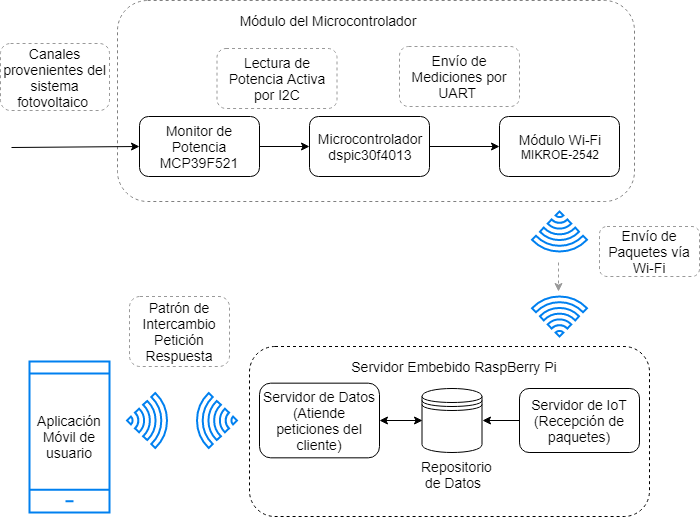

The diagram above was exported from draw.io. Its source (the exported page's mxGraphModel, read from the mxfile embedded in the PNG):
<mxGraphModel dx="1080" dy="484" grid="0" gridSize="10" guides="1" tooltips="1" connect="1" arrows="1" fold="1" page="1" pageScale="1" pageWidth="827" pageHeight="1169" math="0" shadow="0">
  <root>
    <mxCell id="0" />
    <mxCell id="1" parent="0" />
    <mxCell id="2" style="edgeStyle=orthogonalEdgeStyle;rounded=0;orthogonalLoop=1;jettySize=auto;html=1;entryX=0;entryY=0.5;entryDx=0;entryDy=0;" edge="1" source="3" target="6" parent="1">
      <mxGeometry relative="1" as="geometry" />
    </mxCell>
    <mxCell id="3" value="&lt;font&gt;&lt;font style=&quot;font-size: 14px&quot;&gt;&lt;span&gt;Microcontrolador&lt;/span&gt;&lt;br&gt;&lt;span&gt;dspic30f4013&lt;/span&gt;&lt;/font&gt;&lt;br&gt;&lt;/font&gt;" style="rounded=1;whiteSpace=wrap;html=1;" vertex="1" parent="1">
      <mxGeometry x="360" y="150" width="120" height="60" as="geometry" />
    </mxCell>
    <mxCell id="4" style="edgeStyle=orthogonalEdgeStyle;rounded=0;orthogonalLoop=1;jettySize=auto;html=1;entryX=0;entryY=0.5;entryDx=0;entryDy=0;" edge="1" source="5" target="3" parent="1">
      <mxGeometry relative="1" as="geometry" />
    </mxCell>
    <mxCell id="5" value="&lt;font style=&quot;font-size: 14px&quot;&gt;&lt;span&gt;Monitor de Potencia&lt;/span&gt;&lt;br&gt;MCP39F521&lt;/font&gt;" style="rounded=1;whiteSpace=wrap;html=1;" vertex="1" parent="1">
      <mxGeometry x="190" y="150" width="120" height="60" as="geometry" />
    </mxCell>
    <mxCell id="6" value="&lt;font&gt;&lt;span style=&quot;font-size: 14px&quot;&gt;Módulo Wi-Fi&lt;br&gt;&lt;/span&gt;&lt;span&gt;MIKROE-2542&lt;/span&gt;&lt;br&gt;&lt;/font&gt;" style="rounded=1;whiteSpace=wrap;html=1;" vertex="1" parent="1">
      <mxGeometry x="550" y="150" width="120" height="60" as="geometry" />
    </mxCell>
    <mxCell id="7" value="&lt;span&gt;&lt;font style=&quot;font-size: 14px&quot;&gt;Lectura de Potencia Activa por I2C&lt;/font&gt;&lt;/span&gt;" style="rounded=1;whiteSpace=wrap;html=1;dashed=1;strokeColor=#999999;" vertex="1" parent="1">
      <mxGeometry x="267.5" y="82" width="120" height="60" as="geometry" />
    </mxCell>
    <mxCell id="8" value="&lt;span&gt;&lt;font style=&quot;font-size: 14px&quot;&gt;Envío de Mediciones por UART&amp;nbsp;&lt;/font&gt;&lt;/span&gt;&lt;br&gt;" style="rounded=1;whiteSpace=wrap;html=1;dashed=1;strokeColor=#999999;" vertex="1" parent="1">
      <mxGeometry x="450" y="80" width="120" height="60" as="geometry" />
    </mxCell>
    <mxCell id="9" value="" style="html=1;verticalLabelPosition=bottom;align=center;labelBackgroundColor=#ffffff;verticalAlign=top;strokeWidth=2;strokeColor=#0080F0;fillColor=#ffffff;shadow=0;dashed=0;shape=mxgraph.ios7.icons.wifi;rotation=-180;" vertex="1" parent="1">
      <mxGeometry x="582.5" y="245" width="55" height="40" as="geometry" />
    </mxCell>
    <mxCell id="10" value="" style="html=1;verticalLabelPosition=bottom;align=center;labelBackgroundColor=#ffffff;verticalAlign=top;strokeWidth=2;strokeColor=#0080F0;fillColor=#ffffff;shadow=0;dashed=0;shape=mxgraph.ios7.icons.wifi;rotation=0;" vertex="1" parent="1">
      <mxGeometry x="582.5" y="330" width="55" height="40" as="geometry" />
    </mxCell>
    <mxCell id="11" value="&lt;span&gt;&lt;font style=&quot;font-size: 14px&quot;&gt;Envío de Paquetes vía Wi-Fi&lt;/font&gt;&lt;/span&gt;" style="rounded=1;whiteSpace=wrap;html=1;dashed=1;strokeColor=#999999;" vertex="1" parent="1">
      <mxGeometry x="650" y="260" width="100" height="50" as="geometry" />
    </mxCell>
    <mxCell id="12" value="" style="group" vertex="1" connectable="0" parent="1">
      <mxGeometry x="310" y="390" width="390" height="160" as="geometry" />
    </mxCell>
    <mxCell id="13" value="" style="rounded=1;whiteSpace=wrap;html=1;dashed=1;strokeColor=#000000;" vertex="1" parent="12">
      <mxGeometry x="-10" y="-10" width="400" height="170" as="geometry" />
    </mxCell>
    <mxCell id="14" value="&lt;font&gt;&lt;font style=&quot;font-size: 14px&quot;&gt;Servidor de IoT&lt;br&gt;(Recepción de paquetes)&lt;/font&gt;&lt;br&gt;&lt;/font&gt;" style="rounded=1;whiteSpace=wrap;html=1;" vertex="1" parent="12">
      <mxGeometry x="260" y="32" width="120" height="64" as="geometry" />
    </mxCell>
    <mxCell id="15" value="" style="shape=datastore;whiteSpace=wrap;html=1;strokeColor=#000000;" vertex="1" parent="12">
      <mxGeometry x="162.5" y="32" width="60" height="64" as="geometry" />
    </mxCell>
    <mxCell id="16" value="&lt;font style=&quot;font-size: 14px&quot;&gt;Repositorio&lt;br&gt;&amp;nbsp;de Datos&lt;/font&gt;" style="text;html=1;" vertex="1" parent="12">
      <mxGeometry x="160" y="96.00000000000001" width="80" height="53.333333333333336" as="geometry" />
    </mxCell>
    <mxCell id="17" value="&lt;font&gt;&lt;font style=&quot;font-size: 14px&quot;&gt;Servidor de Datos&lt;br&gt;(Atiende peticiones del cliente)&lt;/font&gt;&lt;br&gt;&lt;/font&gt;" style="rounded=1;whiteSpace=wrap;html=1;" vertex="1" parent="12">
      <mxGeometry y="26.666666666666668" width="120" height="74.66666666666667" as="geometry" />
    </mxCell>
    <mxCell id="18" value="" style="endArrow=classic;startArrow=classic;html=1;entryX=0;entryY=0.5;entryDx=0;entryDy=0;exitX=1;exitY=0.5;exitDx=0;exitDy=0;" edge="1" parent="12" source="17" target="15">
      <mxGeometry width="50" height="50" relative="1" as="geometry">
        <mxPoint x="-150" y="234.66666666666666" as="sourcePoint" />
        <mxPoint x="-100" y="181.33333333333334" as="targetPoint" />
      </mxGeometry>
    </mxCell>
    <mxCell id="19" value="" style="endArrow=classic;html=1;entryX=1;entryY=0.5;entryDx=0;entryDy=0;exitX=0;exitY=0.5;exitDx=0;exitDy=0;" edge="1" parent="12" source="14" target="15">
      <mxGeometry width="50" height="50" relative="1" as="geometry">
        <mxPoint x="-150" y="234.66666666666666" as="sourcePoint" />
        <mxPoint x="-100" y="181.33333333333334" as="targetPoint" />
      </mxGeometry>
    </mxCell>
    <mxCell id="20" value="&lt;font style=&quot;font-size: 14px&quot;&gt;Servidor Embebido RaspBerry Pi&lt;/font&gt;" style="text;html=1;strokeColor=none;fillColor=none;align=center;verticalAlign=middle;whiteSpace=wrap;rounded=0;" vertex="1" parent="12">
      <mxGeometry x="75" width="240" height="20" as="geometry" />
    </mxCell>
    <mxCell id="21" value="" style="endArrow=classic;html=1;dashed=1;strokeColor=#999999;" edge="1" parent="1">
      <mxGeometry width="50" height="50" relative="1" as="geometry">
        <mxPoint x="609" y="296" as="sourcePoint" />
        <mxPoint x="609" y="325" as="targetPoint" />
      </mxGeometry>
    </mxCell>
    <mxCell id="22" value="" style="html=1;verticalLabelPosition=bottom;align=center;labelBackgroundColor=#ffffff;verticalAlign=top;strokeWidth=2;strokeColor=#0080F0;fillColor=#ffffff;shadow=0;dashed=0;shape=mxgraph.ios7.icons.wifi;rotation=-90;" vertex="1" parent="1">
      <mxGeometry x="240" y="434" width="55" height="40" as="geometry" />
    </mxCell>
    <mxCell id="23" value="" style="html=1;verticalLabelPosition=bottom;align=center;labelBackgroundColor=#ffffff;verticalAlign=top;strokeWidth=2;strokeColor=#0080F0;fillColor=#ffffff;shadow=0;dashed=0;shape=mxgraph.ios7.icons.smartphone;" vertex="1" parent="1">
      <mxGeometry x="80" y="395" width="80" height="151" as="geometry" />
    </mxCell>
    <mxCell id="24" value="" style="html=1;verticalLabelPosition=bottom;align=center;labelBackgroundColor=#ffffff;verticalAlign=top;strokeWidth=2;strokeColor=#0080F0;fillColor=#ffffff;shadow=0;dashed=0;shape=mxgraph.ios7.icons.wifi;rotation=90;" vertex="1" parent="1">
      <mxGeometry x="170" y="434" width="55" height="40" as="geometry" />
    </mxCell>
    <mxCell id="25" value="&lt;span style=&quot;font-size: 14px&quot;&gt;Patrón de Intercambio Petición Respuesta&lt;/span&gt;" style="rounded=1;whiteSpace=wrap;html=1;dashed=1;strokeColor=#999999;" vertex="1" parent="1">
      <mxGeometry x="180" y="330" width="100" height="70" as="geometry" />
    </mxCell>
    <mxCell id="26" value="&lt;span style=&quot;font-size: 14px&quot;&gt;Aplicación Móvil de usuario&lt;/span&gt;" style="rounded=1;whiteSpace=wrap;html=1;strokeColor=none;" vertex="1" parent="1">
      <mxGeometry x="85" y="440" width="70" height="60" as="geometry" />
    </mxCell>
    <mxCell id="27" value="" style="rounded=1;whiteSpace=wrap;html=1;fillColor=none;dashed=1;strokeColor=#808080;" vertex="1" parent="1">
      <mxGeometry x="168" y="34" width="517" height="201" as="geometry" />
    </mxCell>
    <mxCell id="28" value="&lt;font style=&quot;font-size: 14px&quot;&gt;Módulo del Microcontrolador&lt;/font&gt;" style="text;html=1;strokeColor=none;fillColor=none;align=center;verticalAlign=middle;whiteSpace=wrap;rounded=0;" vertex="1" parent="1">
      <mxGeometry x="257.5" y="44" width="240" height="20" as="geometry" />
    </mxCell>
    <mxCell id="29" value="" style="endArrow=classic;html=1;entryX=0;entryY=0.5;entryDx=0;entryDy=0;" edge="1" target="5" parent="1">
      <mxGeometry width="50" height="50" relative="1" as="geometry">
        <mxPoint x="62" y="181" as="sourcePoint" />
        <mxPoint x="119" y="181" as="targetPoint" />
      </mxGeometry>
    </mxCell>
    <mxCell id="30" value="&lt;span style=&quot;font-size: 14px&quot;&gt;Canales provenientes del&lt;br&gt;sistema fotovoltaico&amp;nbsp;&lt;/span&gt;" style="rounded=1;whiteSpace=wrap;html=1;dashed=1;strokeColor=#999999;" vertex="1" parent="1">
      <mxGeometry x="51" y="77" width="109" height="67" as="geometry" />
    </mxCell>
  </root>
</mxGraphModel>